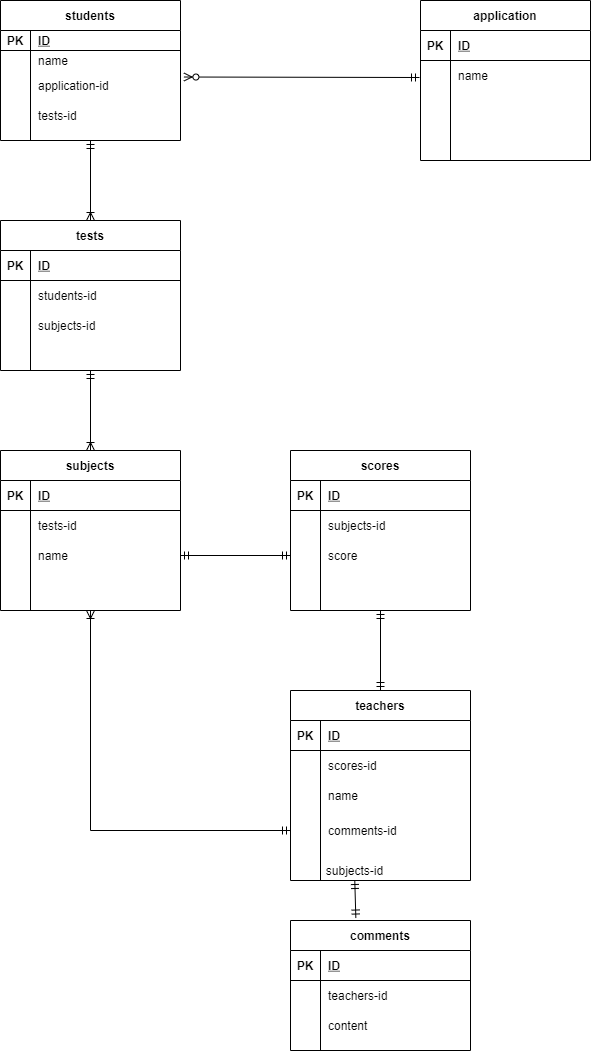

The diagram above was exported from draw.io. Its source (the exported page's mxGraphModel, read from the mxfile embedded in the PNG):
<mxGraphModel dx="1113" dy="588" grid="1" gridSize="10" guides="1" tooltips="1" connect="1" arrows="1" fold="1" page="1" pageScale="1" pageWidth="827" pageHeight="1169" math="0" shadow="0">
  <root>
    <mxCell id="0" />
    <mxCell id="1" parent="0" />
    <mxCell id="49" style="edgeStyle=none;rounded=0;orthogonalLoop=1;jettySize=auto;html=1;entryX=0.5;entryY=0;entryDx=0;entryDy=0;startArrow=ERmandOne;startFill=0;endArrow=ERoneToMany;endFill=0;" edge="1" parent="1" source="6" target="35">
      <mxGeometry relative="1" as="geometry" />
    </mxCell>
    <mxCell id="6" value="students" style="shape=table;startSize=30;container=1;collapsible=1;childLayout=tableLayout;fixedRows=1;rowLines=0;fontStyle=1;align=center;resizeLast=1;" vertex="1" parent="1">
      <mxGeometry x="60" y="80" width="180" height="140" as="geometry" />
    </mxCell>
    <mxCell id="7" value="" style="shape=partialRectangle;collapsible=0;dropTarget=0;pointerEvents=0;fillColor=none;top=0;left=0;bottom=1;right=0;points=[[0,0.5],[1,0.5]];portConstraint=eastwest;" vertex="1" parent="6">
      <mxGeometry y="30" width="180" height="20" as="geometry" />
    </mxCell>
    <mxCell id="8" value="PK" style="shape=partialRectangle;connectable=0;fillColor=none;top=0;left=0;bottom=0;right=0;fontStyle=1;overflow=hidden;" vertex="1" parent="7">
      <mxGeometry width="30" height="20" as="geometry" />
    </mxCell>
    <mxCell id="9" value="ID" style="shape=partialRectangle;connectable=0;fillColor=none;top=0;left=0;bottom=0;right=0;align=left;spacingLeft=6;fontStyle=5;overflow=hidden;" vertex="1" parent="7">
      <mxGeometry x="30" width="150" height="20" as="geometry" />
    </mxCell>
    <mxCell id="10" value="" style="shape=partialRectangle;collapsible=0;dropTarget=0;pointerEvents=0;fillColor=none;top=0;left=0;bottom=0;right=0;points=[[0,0.5],[1,0.5]];portConstraint=eastwest;" vertex="1" parent="6">
      <mxGeometry y="50" width="180" height="20" as="geometry" />
    </mxCell>
    <mxCell id="11" value="" style="shape=partialRectangle;connectable=0;fillColor=none;top=0;left=0;bottom=0;right=0;editable=1;overflow=hidden;" vertex="1" parent="10">
      <mxGeometry width="30" height="20" as="geometry" />
    </mxCell>
    <mxCell id="12" value="name" style="shape=partialRectangle;connectable=0;fillColor=none;top=0;left=0;bottom=0;right=0;align=left;spacingLeft=6;overflow=hidden;" vertex="1" parent="10">
      <mxGeometry x="30" width="150" height="20" as="geometry" />
    </mxCell>
    <mxCell id="13" value="" style="shape=partialRectangle;collapsible=0;dropTarget=0;pointerEvents=0;fillColor=none;top=0;left=0;bottom=0;right=0;points=[[0,0.5],[1,0.5]];portConstraint=eastwest;" vertex="1" parent="6">
      <mxGeometry y="70" width="180" height="30" as="geometry" />
    </mxCell>
    <mxCell id="14" value="" style="shape=partialRectangle;connectable=0;fillColor=none;top=0;left=0;bottom=0;right=0;editable=1;overflow=hidden;" vertex="1" parent="13">
      <mxGeometry width="30" height="30" as="geometry" />
    </mxCell>
    <mxCell id="15" value="application-id" style="shape=partialRectangle;connectable=0;fillColor=none;top=0;left=0;bottom=0;right=0;align=left;spacingLeft=6;overflow=hidden;" vertex="1" parent="13">
      <mxGeometry x="30" width="150" height="30" as="geometry" />
    </mxCell>
    <mxCell id="16" value="" style="shape=partialRectangle;collapsible=0;dropTarget=0;pointerEvents=0;fillColor=none;top=0;left=0;bottom=0;right=0;points=[[0,0.5],[1,0.5]];portConstraint=eastwest;" vertex="1" parent="6">
      <mxGeometry y="100" width="180" height="30" as="geometry" />
    </mxCell>
    <mxCell id="17" value="" style="shape=partialRectangle;connectable=0;fillColor=none;top=0;left=0;bottom=0;right=0;editable=1;overflow=hidden;" vertex="1" parent="16">
      <mxGeometry width="30" height="30" as="geometry" />
    </mxCell>
    <mxCell id="18" value="tests-id" style="shape=partialRectangle;connectable=0;fillColor=none;top=0;left=0;bottom=0;right=0;align=left;spacingLeft=6;overflow=hidden;" vertex="1" parent="16">
      <mxGeometry x="30" width="150" height="30" as="geometry" />
    </mxCell>
    <mxCell id="34" style="rounded=0;orthogonalLoop=1;jettySize=auto;html=1;entryX=1.019;entryY=0.217;entryDx=0;entryDy=0;entryPerimeter=0;endArrow=ERzeroToMany;endFill=1;startArrow=ERmandOne;startFill=0;" edge="1" parent="1" target="13">
      <mxGeometry relative="1" as="geometry">
        <mxPoint x="479" y="157" as="sourcePoint" />
      </mxGeometry>
    </mxCell>
    <mxCell id="20" value="application" style="shape=table;startSize=30;container=1;collapsible=1;childLayout=tableLayout;fixedRows=1;rowLines=0;fontStyle=1;align=center;resizeLast=1;" vertex="1" parent="1">
      <mxGeometry x="480" y="80" width="170" height="160" as="geometry" />
    </mxCell>
    <mxCell id="21" value="" style="shape=partialRectangle;collapsible=0;dropTarget=0;pointerEvents=0;fillColor=none;top=0;left=0;bottom=1;right=0;points=[[0,0.5],[1,0.5]];portConstraint=eastwest;" vertex="1" parent="20">
      <mxGeometry y="30" width="170" height="30" as="geometry" />
    </mxCell>
    <mxCell id="22" value="PK" style="shape=partialRectangle;connectable=0;fillColor=none;top=0;left=0;bottom=0;right=0;fontStyle=1;overflow=hidden;" vertex="1" parent="21">
      <mxGeometry width="30" height="30" as="geometry" />
    </mxCell>
    <mxCell id="23" value="ID" style="shape=partialRectangle;connectable=0;fillColor=none;top=0;left=0;bottom=0;right=0;align=left;spacingLeft=6;fontStyle=5;overflow=hidden;" vertex="1" parent="21">
      <mxGeometry x="30" width="140" height="30" as="geometry" />
    </mxCell>
    <mxCell id="24" value="" style="shape=partialRectangle;collapsible=0;dropTarget=0;pointerEvents=0;fillColor=none;top=0;left=0;bottom=0;right=0;points=[[0,0.5],[1,0.5]];portConstraint=eastwest;" vertex="1" parent="20">
      <mxGeometry y="60" width="170" height="30" as="geometry" />
    </mxCell>
    <mxCell id="25" value="" style="shape=partialRectangle;connectable=0;fillColor=none;top=0;left=0;bottom=0;right=0;editable=1;overflow=hidden;" vertex="1" parent="24">
      <mxGeometry width="30" height="30" as="geometry" />
    </mxCell>
    <mxCell id="26" value="name" style="shape=partialRectangle;connectable=0;fillColor=none;top=0;left=0;bottom=0;right=0;align=left;spacingLeft=6;overflow=hidden;" vertex="1" parent="24">
      <mxGeometry x="30" width="140" height="30" as="geometry" />
    </mxCell>
    <mxCell id="27" value="" style="shape=partialRectangle;collapsible=0;dropTarget=0;pointerEvents=0;fillColor=none;top=0;left=0;bottom=0;right=0;points=[[0,0.5],[1,0.5]];portConstraint=eastwest;" vertex="1" parent="20">
      <mxGeometry y="90" width="170" height="30" as="geometry" />
    </mxCell>
    <mxCell id="28" value="" style="shape=partialRectangle;connectable=0;fillColor=none;top=0;left=0;bottom=0;right=0;editable=1;overflow=hidden;" vertex="1" parent="27">
      <mxGeometry width="30" height="30" as="geometry" />
    </mxCell>
    <mxCell id="29" value="" style="shape=partialRectangle;connectable=0;fillColor=none;top=0;left=0;bottom=0;right=0;align=left;spacingLeft=6;overflow=hidden;" vertex="1" parent="27">
      <mxGeometry x="30" width="140" height="30" as="geometry" />
    </mxCell>
    <mxCell id="30" value="" style="shape=partialRectangle;collapsible=0;dropTarget=0;pointerEvents=0;fillColor=none;top=0;left=0;bottom=0;right=0;points=[[0,0.5],[1,0.5]];portConstraint=eastwest;" vertex="1" parent="20">
      <mxGeometry y="120" width="170" height="30" as="geometry" />
    </mxCell>
    <mxCell id="31" value="" style="shape=partialRectangle;connectable=0;fillColor=none;top=0;left=0;bottom=0;right=0;editable=1;overflow=hidden;" vertex="1" parent="30">
      <mxGeometry width="30" height="30" as="geometry" />
    </mxCell>
    <mxCell id="32" value="" style="shape=partialRectangle;connectable=0;fillColor=none;top=0;left=0;bottom=0;right=0;align=left;spacingLeft=6;overflow=hidden;" vertex="1" parent="30">
      <mxGeometry x="30" width="140" height="30" as="geometry" />
    </mxCell>
    <mxCell id="63" style="edgeStyle=none;rounded=0;orthogonalLoop=1;jettySize=auto;html=1;entryX=0.5;entryY=0;entryDx=0;entryDy=0;startArrow=ERmandOne;startFill=0;endArrow=ERoneToMany;endFill=0;" edge="1" parent="1" source="35" target="50">
      <mxGeometry relative="1" as="geometry" />
    </mxCell>
    <mxCell id="35" value="tests" style="shape=table;startSize=30;container=1;collapsible=1;childLayout=tableLayout;fixedRows=1;rowLines=0;fontStyle=1;align=center;resizeLast=1;" vertex="1" parent="1">
      <mxGeometry x="60" y="300" width="180" height="150" as="geometry" />
    </mxCell>
    <mxCell id="36" value="" style="shape=partialRectangle;collapsible=0;dropTarget=0;pointerEvents=0;fillColor=none;top=0;left=0;bottom=1;right=0;points=[[0,0.5],[1,0.5]];portConstraint=eastwest;" vertex="1" parent="35">
      <mxGeometry y="30" width="180" height="30" as="geometry" />
    </mxCell>
    <mxCell id="37" value="PK" style="shape=partialRectangle;connectable=0;fillColor=none;top=0;left=0;bottom=0;right=0;fontStyle=1;overflow=hidden;" vertex="1" parent="36">
      <mxGeometry width="30" height="30" as="geometry" />
    </mxCell>
    <mxCell id="38" value="ID" style="shape=partialRectangle;connectable=0;fillColor=none;top=0;left=0;bottom=0;right=0;align=left;spacingLeft=6;fontStyle=5;overflow=hidden;" vertex="1" parent="36">
      <mxGeometry x="30" width="150" height="30" as="geometry" />
    </mxCell>
    <mxCell id="39" value="" style="shape=partialRectangle;collapsible=0;dropTarget=0;pointerEvents=0;fillColor=none;top=0;left=0;bottom=0;right=0;points=[[0,0.5],[1,0.5]];portConstraint=eastwest;" vertex="1" parent="35">
      <mxGeometry y="60" width="180" height="30" as="geometry" />
    </mxCell>
    <mxCell id="40" value="" style="shape=partialRectangle;connectable=0;fillColor=none;top=0;left=0;bottom=0;right=0;editable=1;overflow=hidden;" vertex="1" parent="39">
      <mxGeometry width="30" height="30" as="geometry" />
    </mxCell>
    <mxCell id="41" value="students-id" style="shape=partialRectangle;connectable=0;fillColor=none;top=0;left=0;bottom=0;right=0;align=left;spacingLeft=6;overflow=hidden;" vertex="1" parent="39">
      <mxGeometry x="30" width="150" height="30" as="geometry" />
    </mxCell>
    <mxCell id="42" value="" style="shape=partialRectangle;collapsible=0;dropTarget=0;pointerEvents=0;fillColor=none;top=0;left=0;bottom=0;right=0;points=[[0,0.5],[1,0.5]];portConstraint=eastwest;" vertex="1" parent="35">
      <mxGeometry y="90" width="180" height="30" as="geometry" />
    </mxCell>
    <mxCell id="43" value="" style="shape=partialRectangle;connectable=0;fillColor=none;top=0;left=0;bottom=0;right=0;editable=1;overflow=hidden;" vertex="1" parent="42">
      <mxGeometry width="30" height="30" as="geometry" />
    </mxCell>
    <mxCell id="44" value="subjects-id" style="shape=partialRectangle;connectable=0;fillColor=none;top=0;left=0;bottom=0;right=0;align=left;spacingLeft=6;overflow=hidden;" vertex="1" parent="42">
      <mxGeometry x="30" width="150" height="30" as="geometry" />
    </mxCell>
    <mxCell id="45" value="" style="shape=partialRectangle;collapsible=0;dropTarget=0;pointerEvents=0;fillColor=none;top=0;left=0;bottom=0;right=0;points=[[0,0.5],[1,0.5]];portConstraint=eastwest;" vertex="1" parent="35">
      <mxGeometry y="120" width="180" height="30" as="geometry" />
    </mxCell>
    <mxCell id="46" value="" style="shape=partialRectangle;connectable=0;fillColor=none;top=0;left=0;bottom=0;right=0;editable=1;overflow=hidden;" vertex="1" parent="45">
      <mxGeometry width="30" height="30" as="geometry" />
    </mxCell>
    <mxCell id="47" value="" style="shape=partialRectangle;connectable=0;fillColor=none;top=0;left=0;bottom=0;right=0;align=left;spacingLeft=6;overflow=hidden;" vertex="1" parent="45">
      <mxGeometry x="30" width="150" height="30" as="geometry" />
    </mxCell>
    <mxCell id="113" style="edgeStyle=orthogonalEdgeStyle;rounded=0;orthogonalLoop=1;jettySize=auto;html=1;entryX=0;entryY=0.5;entryDx=0;entryDy=0;startArrow=ERoneToMany;startFill=0;endArrow=ERmandOne;endFill=0;" edge="1" parent="1" source="50" target="90">
      <mxGeometry relative="1" as="geometry" />
    </mxCell>
    <mxCell id="50" value="subjects" style="shape=table;startSize=30;container=1;collapsible=1;childLayout=tableLayout;fixedRows=1;rowLines=0;fontStyle=1;align=center;resizeLast=1;" vertex="1" parent="1">
      <mxGeometry x="60" y="530" width="180" height="160" as="geometry" />
    </mxCell>
    <mxCell id="51" value="" style="shape=partialRectangle;collapsible=0;dropTarget=0;pointerEvents=0;fillColor=none;top=0;left=0;bottom=1;right=0;points=[[0,0.5],[1,0.5]];portConstraint=eastwest;" vertex="1" parent="50">
      <mxGeometry y="30" width="180" height="30" as="geometry" />
    </mxCell>
    <mxCell id="52" value="PK" style="shape=partialRectangle;connectable=0;fillColor=none;top=0;left=0;bottom=0;right=0;fontStyle=1;overflow=hidden;" vertex="1" parent="51">
      <mxGeometry width="30" height="30" as="geometry" />
    </mxCell>
    <mxCell id="53" value="ID" style="shape=partialRectangle;connectable=0;fillColor=none;top=0;left=0;bottom=0;right=0;align=left;spacingLeft=6;fontStyle=5;overflow=hidden;" vertex="1" parent="51">
      <mxGeometry x="30" width="150" height="30" as="geometry" />
    </mxCell>
    <mxCell id="54" value="" style="shape=partialRectangle;collapsible=0;dropTarget=0;pointerEvents=0;fillColor=none;top=0;left=0;bottom=0;right=0;points=[[0,0.5],[1,0.5]];portConstraint=eastwest;" vertex="1" parent="50">
      <mxGeometry y="60" width="180" height="30" as="geometry" />
    </mxCell>
    <mxCell id="55" value="" style="shape=partialRectangle;connectable=0;fillColor=none;top=0;left=0;bottom=0;right=0;editable=1;overflow=hidden;" vertex="1" parent="54">
      <mxGeometry width="30" height="30" as="geometry" />
    </mxCell>
    <mxCell id="56" value="tests-id" style="shape=partialRectangle;connectable=0;fillColor=none;top=0;left=0;bottom=0;right=0;align=left;spacingLeft=6;overflow=hidden;" vertex="1" parent="54">
      <mxGeometry x="30" width="150" height="30" as="geometry" />
    </mxCell>
    <mxCell id="57" value="" style="shape=partialRectangle;collapsible=0;dropTarget=0;pointerEvents=0;fillColor=none;top=0;left=0;bottom=0;right=0;points=[[0,0.5],[1,0.5]];portConstraint=eastwest;" vertex="1" parent="50">
      <mxGeometry y="90" width="180" height="30" as="geometry" />
    </mxCell>
    <mxCell id="58" value="" style="shape=partialRectangle;connectable=0;fillColor=none;top=0;left=0;bottom=0;right=0;editable=1;overflow=hidden;" vertex="1" parent="57">
      <mxGeometry width="30" height="30" as="geometry" />
    </mxCell>
    <mxCell id="59" value="name" style="shape=partialRectangle;connectable=0;fillColor=none;top=0;left=0;bottom=0;right=0;align=left;spacingLeft=6;overflow=hidden;" vertex="1" parent="57">
      <mxGeometry x="30" width="150" height="30" as="geometry" />
    </mxCell>
    <mxCell id="60" value="" style="shape=partialRectangle;collapsible=0;dropTarget=0;pointerEvents=0;fillColor=none;top=0;left=0;bottom=0;right=0;points=[[0,0.5],[1,0.5]];portConstraint=eastwest;" vertex="1" parent="50">
      <mxGeometry y="120" width="180" height="30" as="geometry" />
    </mxCell>
    <mxCell id="61" value="" style="shape=partialRectangle;connectable=0;fillColor=none;top=0;left=0;bottom=0;right=0;editable=1;overflow=hidden;" vertex="1" parent="60">
      <mxGeometry width="30" height="30" as="geometry" />
    </mxCell>
    <mxCell id="62" value="" style="shape=partialRectangle;connectable=0;fillColor=none;top=0;left=0;bottom=0;right=0;align=left;spacingLeft=6;overflow=hidden;" vertex="1" parent="60">
      <mxGeometry x="30" width="150" height="30" as="geometry" />
    </mxCell>
    <mxCell id="111" style="edgeStyle=none;rounded=0;orthogonalLoop=1;jettySize=auto;html=1;entryX=0.5;entryY=0;entryDx=0;entryDy=0;startArrow=ERmandOne;startFill=0;endArrow=ERmandOne;endFill=0;" edge="1" parent="1" source="64" target="80">
      <mxGeometry relative="1" as="geometry" />
    </mxCell>
    <mxCell id="64" value="scores" style="shape=table;startSize=30;container=1;collapsible=1;childLayout=tableLayout;fixedRows=1;rowLines=0;fontStyle=1;align=center;resizeLast=1;" vertex="1" parent="1">
      <mxGeometry x="350" y="530" width="180" height="160" as="geometry" />
    </mxCell>
    <mxCell id="65" value="" style="shape=partialRectangle;collapsible=0;dropTarget=0;pointerEvents=0;fillColor=none;top=0;left=0;bottom=1;right=0;points=[[0,0.5],[1,0.5]];portConstraint=eastwest;" vertex="1" parent="64">
      <mxGeometry y="30" width="180" height="30" as="geometry" />
    </mxCell>
    <mxCell id="66" value="PK" style="shape=partialRectangle;connectable=0;fillColor=none;top=0;left=0;bottom=0;right=0;fontStyle=1;overflow=hidden;" vertex="1" parent="65">
      <mxGeometry width="30" height="30" as="geometry" />
    </mxCell>
    <mxCell id="67" value="ID" style="shape=partialRectangle;connectable=0;fillColor=none;top=0;left=0;bottom=0;right=0;align=left;spacingLeft=6;fontStyle=5;overflow=hidden;" vertex="1" parent="65">
      <mxGeometry x="30" width="150" height="30" as="geometry" />
    </mxCell>
    <mxCell id="68" value="" style="shape=partialRectangle;collapsible=0;dropTarget=0;pointerEvents=0;fillColor=none;top=0;left=0;bottom=0;right=0;points=[[0,0.5],[1,0.5]];portConstraint=eastwest;" vertex="1" parent="64">
      <mxGeometry y="60" width="180" height="30" as="geometry" />
    </mxCell>
    <mxCell id="69" value="" style="shape=partialRectangle;connectable=0;fillColor=none;top=0;left=0;bottom=0;right=0;editable=1;overflow=hidden;" vertex="1" parent="68">
      <mxGeometry width="30" height="30" as="geometry" />
    </mxCell>
    <mxCell id="70" value="subjects-id" style="shape=partialRectangle;connectable=0;fillColor=none;top=0;left=0;bottom=0;right=0;align=left;spacingLeft=6;overflow=hidden;" vertex="1" parent="68">
      <mxGeometry x="30" width="150" height="30" as="geometry" />
    </mxCell>
    <mxCell id="71" value="" style="shape=partialRectangle;collapsible=0;dropTarget=0;pointerEvents=0;fillColor=none;top=0;left=0;bottom=0;right=0;points=[[0,0.5],[1,0.5]];portConstraint=eastwest;" vertex="1" parent="64">
      <mxGeometry y="90" width="180" height="30" as="geometry" />
    </mxCell>
    <mxCell id="72" value="" style="shape=partialRectangle;connectable=0;fillColor=none;top=0;left=0;bottom=0;right=0;editable=1;overflow=hidden;" vertex="1" parent="71">
      <mxGeometry width="30" height="30" as="geometry" />
    </mxCell>
    <mxCell id="73" value="score" style="shape=partialRectangle;connectable=0;fillColor=none;top=0;left=0;bottom=0;right=0;align=left;spacingLeft=6;overflow=hidden;" vertex="1" parent="71">
      <mxGeometry x="30" width="150" height="30" as="geometry" />
    </mxCell>
    <mxCell id="74" value="" style="shape=partialRectangle;collapsible=0;dropTarget=0;pointerEvents=0;fillColor=none;top=0;left=0;bottom=0;right=0;points=[[0,0.5],[1,0.5]];portConstraint=eastwest;" vertex="1" parent="64">
      <mxGeometry y="120" width="180" height="30" as="geometry" />
    </mxCell>
    <mxCell id="75" value="" style="shape=partialRectangle;connectable=0;fillColor=none;top=0;left=0;bottom=0;right=0;editable=1;overflow=hidden;" vertex="1" parent="74">
      <mxGeometry width="30" height="30" as="geometry" />
    </mxCell>
    <mxCell id="76" value="" style="shape=partialRectangle;connectable=0;fillColor=none;top=0;left=0;bottom=0;right=0;align=left;spacingLeft=6;overflow=hidden;" vertex="1" parent="74">
      <mxGeometry x="30" width="150" height="30" as="geometry" />
    </mxCell>
    <mxCell id="79" style="edgeStyle=none;rounded=0;orthogonalLoop=1;jettySize=auto;html=1;entryX=1;entryY=0.5;entryDx=0;entryDy=0;startArrow=ERmandOne;startFill=0;endArrow=ERmandOne;endFill=0;" edge="1" parent="1" source="71" target="57">
      <mxGeometry relative="1" as="geometry" />
    </mxCell>
    <mxCell id="80" value="teachers" style="shape=table;startSize=30;container=1;collapsible=1;childLayout=tableLayout;fixedRows=1;rowLines=0;fontStyle=1;align=center;resizeLast=1;" vertex="1" parent="1">
      <mxGeometry x="350" y="770" width="180" height="190" as="geometry" />
    </mxCell>
    <mxCell id="81" value="" style="shape=partialRectangle;collapsible=0;dropTarget=0;pointerEvents=0;fillColor=none;top=0;left=0;bottom=1;right=0;points=[[0,0.5],[1,0.5]];portConstraint=eastwest;" vertex="1" parent="80">
      <mxGeometry y="30" width="180" height="30" as="geometry" />
    </mxCell>
    <mxCell id="82" value="PK" style="shape=partialRectangle;connectable=0;fillColor=none;top=0;left=0;bottom=0;right=0;fontStyle=1;overflow=hidden;" vertex="1" parent="81">
      <mxGeometry width="30" height="30" as="geometry" />
    </mxCell>
    <mxCell id="83" value="ID" style="shape=partialRectangle;connectable=0;fillColor=none;top=0;left=0;bottom=0;right=0;align=left;spacingLeft=6;fontStyle=5;overflow=hidden;" vertex="1" parent="81">
      <mxGeometry x="30" width="150" height="30" as="geometry" />
    </mxCell>
    <mxCell id="84" value="" style="shape=partialRectangle;collapsible=0;dropTarget=0;pointerEvents=0;fillColor=none;top=0;left=0;bottom=0;right=0;points=[[0,0.5],[1,0.5]];portConstraint=eastwest;" vertex="1" parent="80">
      <mxGeometry y="60" width="180" height="30" as="geometry" />
    </mxCell>
    <mxCell id="85" value="" style="shape=partialRectangle;connectable=0;fillColor=none;top=0;left=0;bottom=0;right=0;editable=1;overflow=hidden;" vertex="1" parent="84">
      <mxGeometry width="30" height="30" as="geometry" />
    </mxCell>
    <mxCell id="86" value="scores-id" style="shape=partialRectangle;connectable=0;fillColor=none;top=0;left=0;bottom=0;right=0;align=left;spacingLeft=6;overflow=hidden;" vertex="1" parent="84">
      <mxGeometry x="30" width="150" height="30" as="geometry" />
    </mxCell>
    <mxCell id="87" value="" style="shape=partialRectangle;collapsible=0;dropTarget=0;pointerEvents=0;fillColor=none;top=0;left=0;bottom=0;right=0;points=[[0,0.5],[1,0.5]];portConstraint=eastwest;" vertex="1" parent="80">
      <mxGeometry y="90" width="180" height="30" as="geometry" />
    </mxCell>
    <mxCell id="88" value="" style="shape=partialRectangle;connectable=0;fillColor=none;top=0;left=0;bottom=0;right=0;editable=1;overflow=hidden;" vertex="1" parent="87">
      <mxGeometry width="30" height="30" as="geometry" />
    </mxCell>
    <mxCell id="89" value="name" style="shape=partialRectangle;connectable=0;fillColor=none;top=0;left=0;bottom=0;right=0;align=left;spacingLeft=6;overflow=hidden;" vertex="1" parent="87">
      <mxGeometry x="30" width="150" height="30" as="geometry" />
    </mxCell>
    <mxCell id="90" value="" style="shape=partialRectangle;collapsible=0;dropTarget=0;pointerEvents=0;fillColor=none;top=0;left=0;bottom=0;right=0;points=[[0,0.5],[1,0.5]];portConstraint=eastwest;" vertex="1" parent="80">
      <mxGeometry y="120" width="180" height="40" as="geometry" />
    </mxCell>
    <mxCell id="91" value="" style="shape=partialRectangle;connectable=0;fillColor=none;top=0;left=0;bottom=0;right=0;editable=1;overflow=hidden;" vertex="1" parent="90">
      <mxGeometry width="30" height="40" as="geometry" />
    </mxCell>
    <mxCell id="92" value="comments-id" style="shape=partialRectangle;connectable=0;fillColor=none;top=0;left=0;bottom=0;right=0;align=left;spacingLeft=6;overflow=hidden;" vertex="1" parent="90">
      <mxGeometry x="30" width="150" height="40" as="geometry" />
    </mxCell>
    <mxCell id="93" value="comments" style="shape=table;startSize=30;container=1;collapsible=1;childLayout=tableLayout;fixedRows=1;rowLines=0;fontStyle=1;align=center;resizeLast=1;" vertex="1" parent="1">
      <mxGeometry x="350" y="1000" width="180" height="130" as="geometry" />
    </mxCell>
    <mxCell id="94" value="" style="shape=partialRectangle;collapsible=0;dropTarget=0;pointerEvents=0;fillColor=none;top=0;left=0;bottom=1;right=0;points=[[0,0.5],[1,0.5]];portConstraint=eastwest;" vertex="1" parent="93">
      <mxGeometry y="30" width="180" height="30" as="geometry" />
    </mxCell>
    <mxCell id="95" value="PK" style="shape=partialRectangle;connectable=0;fillColor=none;top=0;left=0;bottom=0;right=0;fontStyle=1;overflow=hidden;" vertex="1" parent="94">
      <mxGeometry width="30" height="30" as="geometry" />
    </mxCell>
    <mxCell id="96" value="ID" style="shape=partialRectangle;connectable=0;fillColor=none;top=0;left=0;bottom=0;right=0;align=left;spacingLeft=6;fontStyle=5;overflow=hidden;" vertex="1" parent="94">
      <mxGeometry x="30" width="150" height="30" as="geometry" />
    </mxCell>
    <mxCell id="100" value="" style="shape=partialRectangle;collapsible=0;dropTarget=0;pointerEvents=0;fillColor=none;top=0;left=0;bottom=0;right=0;points=[[0,0.5],[1,0.5]];portConstraint=eastwest;" vertex="1" parent="93">
      <mxGeometry y="60" width="180" height="30" as="geometry" />
    </mxCell>
    <mxCell id="101" value="" style="shape=partialRectangle;connectable=0;fillColor=none;top=0;left=0;bottom=0;right=0;editable=1;overflow=hidden;" vertex="1" parent="100">
      <mxGeometry width="30" height="30" as="geometry" />
    </mxCell>
    <mxCell id="102" value="teachers-id" style="shape=partialRectangle;connectable=0;fillColor=none;top=0;left=0;bottom=0;right=0;align=left;spacingLeft=6;overflow=hidden;" vertex="1" parent="100">
      <mxGeometry x="30" width="150" height="30" as="geometry" />
    </mxCell>
    <mxCell id="103" value="" style="shape=partialRectangle;collapsible=0;dropTarget=0;pointerEvents=0;fillColor=none;top=0;left=0;bottom=0;right=0;points=[[0,0.5],[1,0.5]];portConstraint=eastwest;" vertex="1" parent="93">
      <mxGeometry y="90" width="180" height="30" as="geometry" />
    </mxCell>
    <mxCell id="104" value="" style="shape=partialRectangle;connectable=0;fillColor=none;top=0;left=0;bottom=0;right=0;editable=1;overflow=hidden;" vertex="1" parent="103">
      <mxGeometry width="30" height="30" as="geometry" />
    </mxCell>
    <mxCell id="105" value="content" style="shape=partialRectangle;connectable=0;fillColor=none;top=0;left=0;bottom=0;right=0;align=left;spacingLeft=6;overflow=hidden;" vertex="1" parent="103">
      <mxGeometry x="30" width="150" height="30" as="geometry" />
    </mxCell>
    <mxCell id="112" style="edgeStyle=none;rounded=0;orthogonalLoop=1;jettySize=auto;html=1;entryX=0.363;entryY=-0.019;entryDx=0;entryDy=0;entryPerimeter=0;startArrow=ERmandOne;startFill=0;endArrow=ERmandOne;endFill=0;" edge="1" parent="1" source="109" target="93">
      <mxGeometry relative="1" as="geometry" />
    </mxCell>
    <mxCell id="109" value="subjects-id" style="text;html=1;align=center;verticalAlign=middle;resizable=0;points=[];autosize=1;strokeColor=none;" vertex="1" parent="1">
      <mxGeometry x="379" y="940" width="70" height="20" as="geometry" />
    </mxCell>
  </root>
</mxGraphModel>